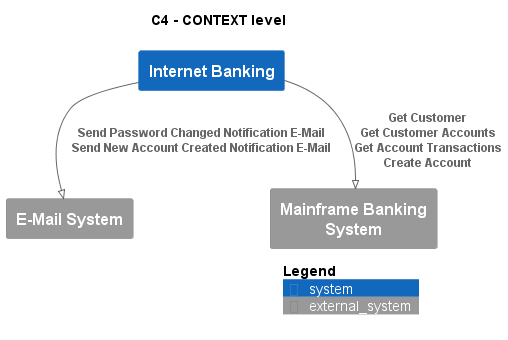

The diagram above was rendered by PlantUML. Its source (embedded in the PNG):
@startuml
!pragma layout smetana
!include ..\.c4s\C4_Context.puml

AddElementTag("state:new", $bgColor=green, $fontColor=#ffffff, $borderColor=green, $shadowing="False")
AddElementTag("state:changed", $bgColor=orange, $fontColor=#ffffff, $borderColor=orange, $shadowing="False")
AddElementTag("state:removed", $bgColor=red, $fontColor=#ffffff, $borderColor=red, $shadowing="False")

AddRelTag("state:new", $textColor=green, $lineColor=green)
AddRelTag("state:changed", $textColor=orange, $lineColor=orange)
AddRelTag("state:removed", $textColor=red, $lineColor=red)

SHOW_PERSON_PORTRAIT()
LAYOUT_TOP_DOWN()

skinparam linetype polyline

title C4 - CONTEXT level

System(BigBankPlc.SoftwareSystems.InternetBanking, "Internet Banking", "")
System_Ext(BigBankPlc.SoftwareSystems.EMailSystem, "E-Mail System", "")
System_Ext(BigBankPlc.SoftwareSystems.MainframeBankingSystem, "Mainframe Banking System", "")

Rel(BigBankPlc.SoftwareSystems.InternetBanking, BigBankPlc.SoftwareSystems.EMailSystem, "Send Password Changed Notification E-Mail\nSend New Account Created Notification E-Mail")
Rel(BigBankPlc.SoftwareSystems.InternetBanking, BigBankPlc.SoftwareSystems.MainframeBankingSystem, "Get Customer\nGet Customer Accounts\nGet Account Transactions\nCreate Account")


SHOW_LEGEND()
@enduml